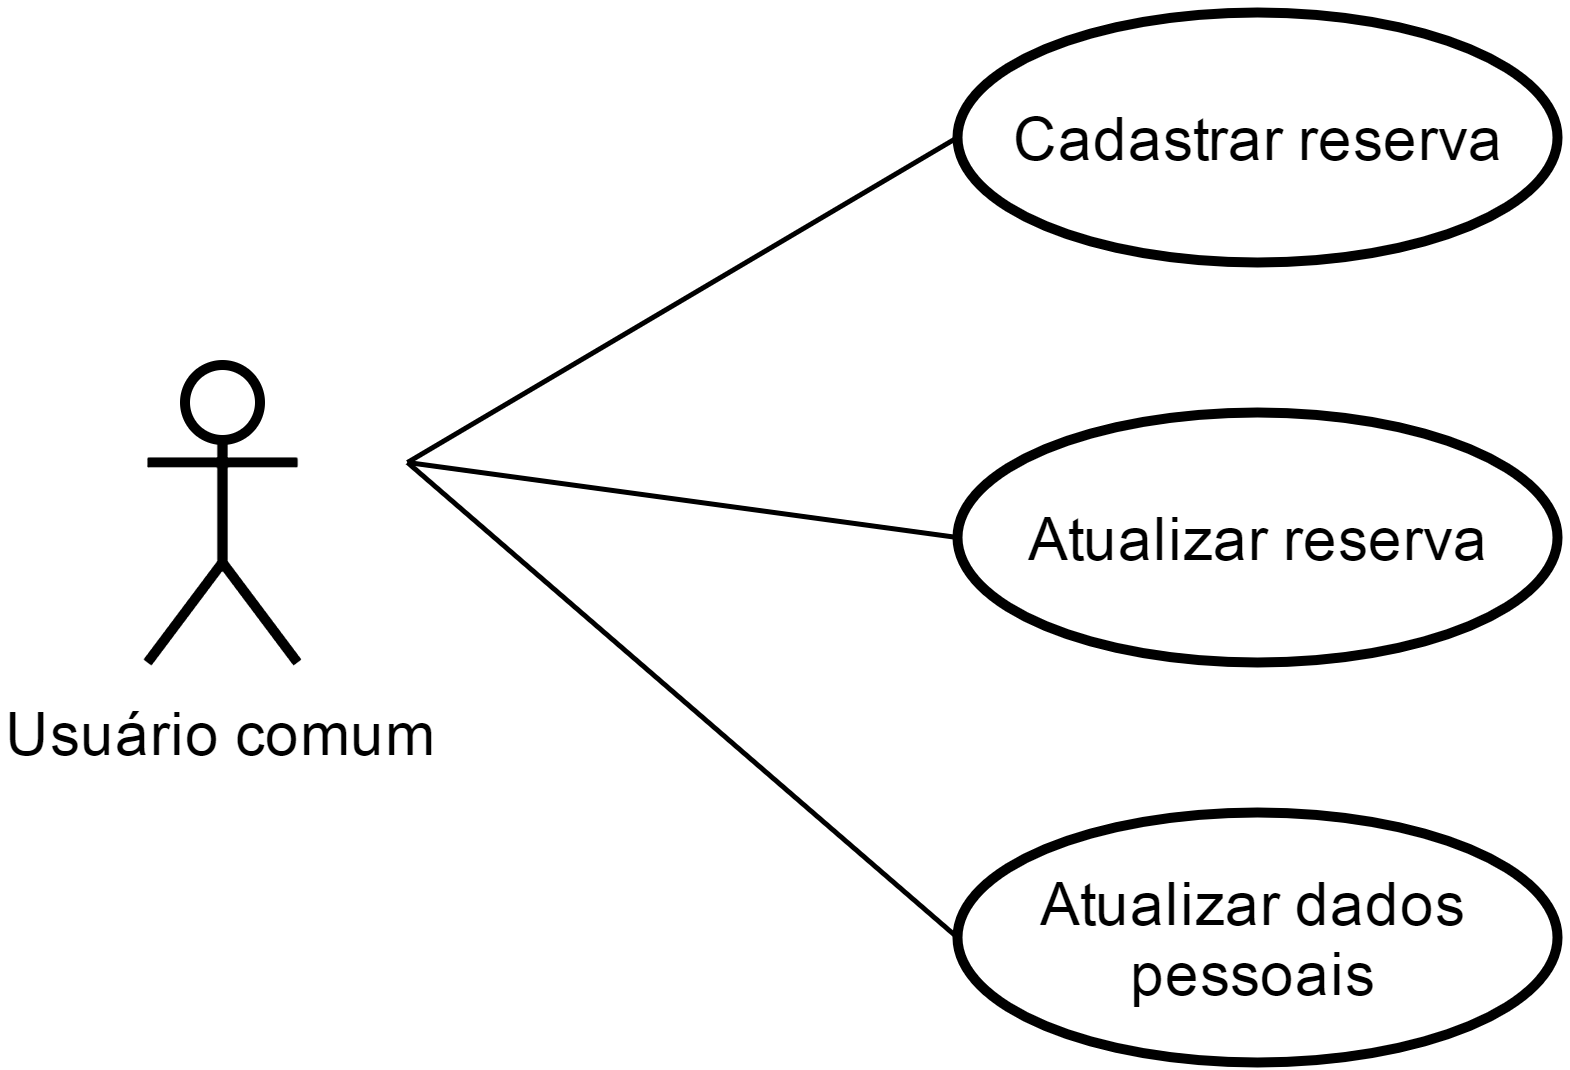

The diagram above was exported from draw.io. Its source (the exported page's mxGraphModel, read from the mxfile embedded in the PNG):
<mxGraphModel dx="1110" dy="635" grid="1" gridSize="10" guides="1" tooltips="1" connect="1" arrows="1" fold="1" page="1" pageScale="1" pageWidth="826" pageHeight="1169" background="#ffffff" math="0" shadow="0">
  <root>
    <mxCell id="0" />
    <mxCell id="1" parent="0" />
    <mxCell id="2" style="edgeStyle=none;rounded=0;html=1;entryX=0;entryY=0.5;startArrow=none;startFill=0;endArrow=none;endFill=0;jettySize=auto;orthogonalLoop=1;" edge="1" target="6" parent="1">
      <mxGeometry relative="1" as="geometry">
        <mxPoint x="642" y="380" as="sourcePoint" />
      </mxGeometry>
    </mxCell>
    <mxCell id="3" style="edgeStyle=none;rounded=0;html=1;entryX=0;entryY=0.5;startArrow=none;startFill=0;endArrow=none;endFill=0;jettySize=auto;orthogonalLoop=1;" edge="1" target="7" parent="1">
      <mxGeometry relative="1" as="geometry">
        <mxPoint x="642" y="380" as="sourcePoint" />
      </mxGeometry>
    </mxCell>
    <mxCell id="4" style="edgeStyle=none;rounded=0;html=1;entryX=0;entryY=0.5;startArrow=none;startFill=0;endArrow=none;endFill=0;jettySize=auto;orthogonalLoop=1;" edge="1" target="8" parent="1">
      <mxGeometry relative="1" as="geometry">
        <mxPoint x="642" y="380" as="sourcePoint" />
      </mxGeometry>
    </mxCell>
    <mxCell id="5" value="Usuário comum" style="shape=umlActor;verticalLabelPosition=bottom;labelBackgroundColor=#ffffff;verticalAlign=top;html=1;strokeColor=#000000;strokeWidth=2;fillColor=#ffffff;gradientColor=none;" vertex="1" parent="1">
      <mxGeometry x="590" y="360" width="30" height="60" as="geometry" />
    </mxCell>
    <mxCell id="6" value="Cadastrar reserva" style="ellipse;whiteSpace=wrap;html=1;strokeColor=#000000;strokeWidth=2;fillColor=#ffffff;gradientColor=none;" vertex="1" parent="1">
      <mxGeometry x="752" y="290" width="120" height="50" as="geometry" />
    </mxCell>
    <mxCell id="7" value="Atualizar reserva" style="ellipse;whiteSpace=wrap;html=1;strokeColor=#000000;strokeWidth=2;fillColor=#ffffff;gradientColor=none;" vertex="1" parent="1">
      <mxGeometry x="752" y="370" width="120" height="50" as="geometry" />
    </mxCell>
    <mxCell id="8" value="Atualizar dados pessoais" style="ellipse;whiteSpace=wrap;html=1;strokeColor=#000000;strokeWidth=2;fillColor=#ffffff;gradientColor=none;" vertex="1" parent="1">
      <mxGeometry x="752" y="450" width="120" height="50" as="geometry" />
    </mxCell>
  </root>
</mxGraphModel>